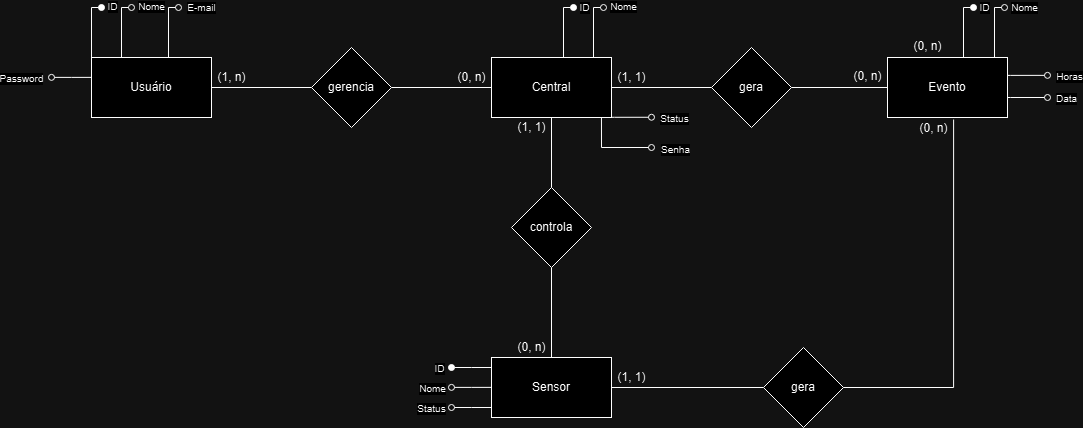

The diagram above was exported from draw.io. Its source (the exported page's mxGraphModel, read from the mxfile embedded in the PNG):
<mxGraphModel dx="2253" dy="781" grid="1" gridSize="10" guides="1" tooltips="1" connect="1" arrows="1" fold="1" page="1" pageScale="1" pageWidth="827" pageHeight="1169" math="0" shadow="0">
  <root>
    <mxCell id="0" />
    <mxCell id="1" parent="0" />
    <mxCell id="q-PzqGHwwpozmAIx6-fr-4" value="" style="edgeStyle=orthogonalEdgeStyle;rounded=0;orthogonalLoop=1;jettySize=auto;html=1;endArrow=none;endFill=0;" parent="1" source="q-PzqGHwwpozmAIx6-fr-1" target="q-PzqGHwwpozmAIx6-fr-3" edge="1">
      <mxGeometry relative="1" as="geometry" />
    </mxCell>
    <mxCell id="q-PzqGHwwpozmAIx6-fr-1" value="Usuário" style="rounded=0;whiteSpace=wrap;html=1;" parent="1" vertex="1">
      <mxGeometry x="-382" y="470" width="120" height="60" as="geometry" />
    </mxCell>
    <mxCell id="q-PzqGHwwpozmAIx6-fr-6" value="" style="edgeStyle=orthogonalEdgeStyle;rounded=0;orthogonalLoop=1;jettySize=auto;html=1;endArrow=none;endFill=0;" parent="1" source="q-PzqGHwwpozmAIx6-fr-3" target="q-PzqGHwwpozmAIx6-fr-5" edge="1">
      <mxGeometry relative="1" as="geometry" />
    </mxCell>
    <mxCell id="q-PzqGHwwpozmAIx6-fr-3" value="gerencia" style="rhombus;whiteSpace=wrap;html=1;rounded=0;" parent="1" vertex="1">
      <mxGeometry x="-162" y="460" width="80" height="80" as="geometry" />
    </mxCell>
    <mxCell id="q-PzqGHwwpozmAIx6-fr-27" value="" style="edgeStyle=orthogonalEdgeStyle;rounded=0;orthogonalLoop=1;jettySize=auto;html=1;endArrow=none;endFill=0;" parent="1" source="q-PzqGHwwpozmAIx6-fr-5" target="q-PzqGHwwpozmAIx6-fr-26" edge="1">
      <mxGeometry relative="1" as="geometry" />
    </mxCell>
    <mxCell id="33NLldlQSms9hMtKACKc-5" value="" style="edgeStyle=orthogonalEdgeStyle;rounded=0;orthogonalLoop=1;jettySize=auto;html=1;endArrow=none;endFill=0;" parent="1" source="q-PzqGHwwpozmAIx6-fr-5" target="33NLldlQSms9hMtKACKc-4" edge="1">
      <mxGeometry relative="1" as="geometry" />
    </mxCell>
    <mxCell id="q-PzqGHwwpozmAIx6-fr-5" value="Central" style="whiteSpace=wrap;html=1;rounded=0;" parent="1" vertex="1">
      <mxGeometry x="18" y="470" width="120" height="60" as="geometry" />
    </mxCell>
    <mxCell id="q-PzqGHwwpozmAIx6-fr-7" value="" style="endArrow=oval;html=1;rounded=0;edgeStyle=orthogonalEdgeStyle;endFill=1;" parent="1" edge="1">
      <mxGeometry width="50" height="50" relative="1" as="geometry">
        <mxPoint x="-382" y="470" as="sourcePoint" />
        <mxPoint x="-372" y="420" as="targetPoint" />
        <Array as="points">
          <mxPoint x="-382" y="420" />
          <mxPoint x="-372" y="420" />
        </Array>
      </mxGeometry>
    </mxCell>
    <mxCell id="q-PzqGHwwpozmAIx6-fr-8" value="ID" style="edgeLabel;html=1;align=center;verticalAlign=middle;resizable=0;points=[];fontSize=10;" parent="q-PzqGHwwpozmAIx6-fr-7" connectable="0" vertex="1">
      <mxGeometry x="1" y="1" relative="1" as="geometry">
        <mxPoint x="10" y="-1" as="offset" />
      </mxGeometry>
    </mxCell>
    <mxCell id="q-PzqGHwwpozmAIx6-fr-9" value="" style="endArrow=oval;html=1;rounded=0;edgeStyle=orthogonalEdgeStyle;endFill=1;" parent="1" edge="1">
      <mxGeometry width="50" height="50" relative="1" as="geometry">
        <mxPoint x="90" y="470" as="sourcePoint" />
        <mxPoint x="100" y="420" as="targetPoint" />
        <Array as="points">
          <mxPoint x="90" y="420" />
          <mxPoint x="100" y="420" />
        </Array>
      </mxGeometry>
    </mxCell>
    <mxCell id="q-PzqGHwwpozmAIx6-fr-10" value="ID" style="edgeLabel;html=1;align=center;verticalAlign=middle;resizable=0;points=[];fontSize=10;" parent="q-PzqGHwwpozmAIx6-fr-9" connectable="0" vertex="1">
      <mxGeometry x="1" y="1" relative="1" as="geometry">
        <mxPoint x="10" as="offset" />
      </mxGeometry>
    </mxCell>
    <mxCell id="q-PzqGHwwpozmAIx6-fr-11" value="(0, n)" style="text;html=1;align=center;verticalAlign=middle;resizable=1;points=[];autosize=1;strokeColor=none;fillColor=none;fontSize=12;fontFamily=Helvetica;fontColor=default;movable=1;rotatable=1;deletable=1;editable=1;locked=0;connectable=1;" parent="1" vertex="1">
      <mxGeometry x="-22" y="480" width="40" height="20" as="geometry" />
    </mxCell>
    <mxCell id="q-PzqGHwwpozmAIx6-fr-12" value="(1, n)" style="text;html=1;align=center;verticalAlign=middle;resizable=1;points=[];autosize=1;strokeColor=none;fillColor=none;fontSize=12;fontFamily=Helvetica;fontColor=default;movable=1;rotatable=1;deletable=1;editable=1;locked=0;connectable=1;" parent="1" vertex="1">
      <mxGeometry x="-262" y="480" width="40" height="20" as="geometry" />
    </mxCell>
    <mxCell id="q-PzqGHwwpozmAIx6-fr-20" value="" style="endArrow=oval;html=1;rounded=0;edgeStyle=orthogonalEdgeStyle;endFill=0;" parent="1" edge="1">
      <mxGeometry width="50" height="50" relative="1" as="geometry">
        <mxPoint x="-352" y="470" as="sourcePoint" />
        <mxPoint x="-342" y="420" as="targetPoint" />
        <Array as="points">
          <mxPoint x="-352" y="420" />
          <mxPoint x="-342" y="420" />
        </Array>
      </mxGeometry>
    </mxCell>
    <mxCell id="q-PzqGHwwpozmAIx6-fr-21" value="Nome" style="edgeLabel;html=1;align=center;verticalAlign=middle;resizable=0;points=[];fontSize=10;" parent="q-PzqGHwwpozmAIx6-fr-20" connectable="0" vertex="1">
      <mxGeometry x="1" y="1" relative="1" as="geometry">
        <mxPoint x="19" y="-1" as="offset" />
      </mxGeometry>
    </mxCell>
    <mxCell id="q-PzqGHwwpozmAIx6-fr-22" value="" style="endArrow=oval;html=1;rounded=0;edgeStyle=orthogonalEdgeStyle;endFill=0;" parent="1" edge="1">
      <mxGeometry width="50" height="50" relative="1" as="geometry">
        <mxPoint x="-305" y="470" as="sourcePoint" />
        <mxPoint x="-295" y="420" as="targetPoint" />
        <Array as="points">
          <mxPoint x="-305" y="420" />
          <mxPoint x="-295" y="420" />
        </Array>
      </mxGeometry>
    </mxCell>
    <mxCell id="q-PzqGHwwpozmAIx6-fr-23" value="E-mail" style="edgeLabel;html=1;align=center;verticalAlign=middle;resizable=0;points=[];fontSize=10;" parent="q-PzqGHwwpozmAIx6-fr-22" connectable="0" vertex="1">
      <mxGeometry x="1" y="1" relative="1" as="geometry">
        <mxPoint x="22" as="offset" />
      </mxGeometry>
    </mxCell>
    <mxCell id="q-PzqGHwwpozmAIx6-fr-29" value="" style="edgeStyle=orthogonalEdgeStyle;rounded=0;orthogonalLoop=1;jettySize=auto;html=1;endArrow=none;endFill=0;" parent="1" source="q-PzqGHwwpozmAIx6-fr-26" target="q-PzqGHwwpozmAIx6-fr-28" edge="1">
      <mxGeometry relative="1" as="geometry" />
    </mxCell>
    <mxCell id="q-PzqGHwwpozmAIx6-fr-26" value="controla" style="rhombus;whiteSpace=wrap;html=1;rounded=0;" parent="1" vertex="1">
      <mxGeometry x="38" y="600" width="80" height="80" as="geometry" />
    </mxCell>
    <mxCell id="33NLldlQSms9hMtKACKc-12" value="" style="edgeStyle=orthogonalEdgeStyle;rounded=0;orthogonalLoop=1;jettySize=auto;html=1;endArrow=none;endFill=0;" parent="1" source="q-PzqGHwwpozmAIx6-fr-28" target="33NLldlQSms9hMtKACKc-11" edge="1">
      <mxGeometry relative="1" as="geometry" />
    </mxCell>
    <mxCell id="q-PzqGHwwpozmAIx6-fr-28" value="Sensor" style="whiteSpace=wrap;html=1;rounded=0;" parent="1" vertex="1">
      <mxGeometry x="18" y="770" width="120" height="60" as="geometry" />
    </mxCell>
    <mxCell id="q-PzqGHwwpozmAIx6-fr-31" value="(0, n)" style="text;html=1;align=center;verticalAlign=middle;resizable=1;points=[];autosize=1;strokeColor=none;fillColor=none;fontSize=12;fontFamily=Helvetica;fontColor=default;movable=1;rotatable=1;deletable=1;editable=1;locked=0;connectable=1;" parent="1" vertex="1">
      <mxGeometry x="38" y="750" width="40" height="20" as="geometry" />
    </mxCell>
    <mxCell id="q-PzqGHwwpozmAIx6-fr-32" value="(1, 1)" style="text;html=1;align=center;verticalAlign=middle;resizable=1;points=[];autosize=1;strokeColor=none;fillColor=none;fontSize=12;fontFamily=Helvetica;fontColor=default;movable=1;rotatable=1;deletable=1;editable=1;locked=0;connectable=1;" parent="1" vertex="1">
      <mxGeometry x="38" y="530" width="40" height="20" as="geometry" />
    </mxCell>
    <mxCell id="q-PzqGHwwpozmAIx6-fr-33" value="ID" style="edgeLabel;html=1;align=center;verticalAlign=middle;resizable=0;points=[];fontSize=10;" parent="1" connectable="0" vertex="1">
      <mxGeometry x="-34.001420408163995" y="780" as="geometry" />
    </mxCell>
    <mxCell id="q-PzqGHwwpozmAIx6-fr-36" value="Nome" style="edgeLabel;html=1;align=center;verticalAlign=middle;resizable=0;points=[];fontSize=10;" parent="1" connectable="0" vertex="1">
      <mxGeometry x="-40.00000000000023" y="798" as="geometry">
        <mxPoint x="-2" y="2" as="offset" />
      </mxGeometry>
    </mxCell>
    <mxCell id="q-PzqGHwwpozmAIx6-fr-38" value="Status" style="edgeLabel;html=1;align=center;verticalAlign=middle;resizable=0;points=[];fontSize=10;" parent="1" connectable="0" vertex="1">
      <mxGeometry x="-41.00000000000023" y="818" as="geometry">
        <mxPoint x="-2" y="2" as="offset" />
      </mxGeometry>
    </mxCell>
    <mxCell id="q-PzqGHwwpozmAIx6-fr-49" style="edgeStyle=orthogonalEdgeStyle;rounded=0;orthogonalLoop=1;jettySize=auto;html=1;endArrow=oval;endFill=0;exitX=0.933;exitY=1;exitDx=0;exitDy=0;exitPerimeter=0;" parent="1" edge="1">
      <mxGeometry relative="1" as="geometry">
        <mxPoint x="178" y="560" as="targetPoint" />
        <mxPoint x="127.96000000000004" y="530" as="sourcePoint" />
        <Array as="points">
          <mxPoint x="128" y="560" />
        </Array>
      </mxGeometry>
    </mxCell>
    <mxCell id="q-PzqGHwwpozmAIx6-fr-50" style="edgeStyle=orthogonalEdgeStyle;rounded=0;orthogonalLoop=1;jettySize=auto;html=1;endArrow=oval;endFill=0;" parent="1" edge="1">
      <mxGeometry relative="1" as="geometry">
        <mxPoint x="178" y="529.78" as="targetPoint" />
        <mxPoint x="138" y="529.786711409396" as="sourcePoint" />
        <Array as="points">
          <mxPoint x="141" y="529.76" />
          <mxPoint x="141" y="529.76" />
        </Array>
      </mxGeometry>
    </mxCell>
    <mxCell id="q-PzqGHwwpozmAIx6-fr-51" value="Senha" style="edgeLabel;html=1;align=center;verticalAlign=middle;resizable=0;points=[];fontSize=10;" parent="1" connectable="0" vertex="1">
      <mxGeometry x="201.99999999999977" y="560" as="geometry">
        <mxPoint x="-1" y="1" as="offset" />
      </mxGeometry>
    </mxCell>
    <mxCell id="q-PzqGHwwpozmAIx6-fr-52" value="Status" style="edgeLabel;html=1;align=center;verticalAlign=middle;resizable=0;points=[];fontSize=10;" parent="1" connectable="0" vertex="1">
      <mxGeometry x="199.99999999999977" y="531" as="geometry">
        <mxPoint y="-1" as="offset" />
      </mxGeometry>
    </mxCell>
    <mxCell id="q-PzqGHwwpozmAIx6-fr-58" style="edgeStyle=orthogonalEdgeStyle;rounded=0;orthogonalLoop=1;jettySize=auto;html=1;endArrow=none;endFill=0;startArrow=oval;startFill=0;" parent="1" edge="1">
      <mxGeometry relative="1" as="geometry">
        <mxPoint x="-382" y="489.88" as="targetPoint" />
        <mxPoint x="-422" y="489.88671140939596" as="sourcePoint" />
        <Array as="points">
          <mxPoint x="-402" y="489.88" />
          <mxPoint x="-402" y="489.88" />
        </Array>
      </mxGeometry>
    </mxCell>
    <mxCell id="q-PzqGHwwpozmAIx6-fr-59" value="Password" style="edgeLabel;html=1;align=center;verticalAlign=middle;resizable=0;points=[];fontSize=10;" parent="1" connectable="0" vertex="1">
      <mxGeometry x="-450.0000000000002" y="488" as="geometry">
        <mxPoint x="-2" y="2" as="offset" />
      </mxGeometry>
    </mxCell>
    <mxCell id="33NLldlQSms9hMtKACKc-2" value="" style="endArrow=oval;html=1;rounded=0;edgeStyle=orthogonalEdgeStyle;endFill=0;" parent="1" edge="1">
      <mxGeometry width="50" height="50" relative="1" as="geometry">
        <mxPoint x="120" y="470" as="sourcePoint" />
        <mxPoint x="130" y="420" as="targetPoint" />
        <Array as="points">
          <mxPoint x="120" y="420" />
          <mxPoint x="130" y="420" />
        </Array>
      </mxGeometry>
    </mxCell>
    <mxCell id="33NLldlQSms9hMtKACKc-3" value="Nome" style="edgeLabel;html=1;align=center;verticalAlign=middle;resizable=0;points=[];fontSize=10;" parent="33NLldlQSms9hMtKACKc-2" connectable="0" vertex="1">
      <mxGeometry x="1" y="1" relative="1" as="geometry">
        <mxPoint x="19" y="-1" as="offset" />
      </mxGeometry>
    </mxCell>
    <mxCell id="33NLldlQSms9hMtKACKc-7" value="" style="edgeStyle=orthogonalEdgeStyle;rounded=0;orthogonalLoop=1;jettySize=auto;html=1;endArrow=none;endFill=0;" parent="1" source="33NLldlQSms9hMtKACKc-4" target="33NLldlQSms9hMtKACKc-6" edge="1">
      <mxGeometry relative="1" as="geometry" />
    </mxCell>
    <mxCell id="33NLldlQSms9hMtKACKc-4" value="gera" style="rhombus;whiteSpace=wrap;html=1;rounded=0;" parent="1" vertex="1">
      <mxGeometry x="238" y="460" width="80" height="80" as="geometry" />
    </mxCell>
    <mxCell id="33NLldlQSms9hMtKACKc-6" value="Evento" style="whiteSpace=wrap;html=1;rounded=0;" parent="1" vertex="1">
      <mxGeometry x="414" y="470" width="120" height="60" as="geometry" />
    </mxCell>
    <mxCell id="33NLldlQSms9hMtKACKc-8" style="edgeStyle=orthogonalEdgeStyle;rounded=0;orthogonalLoop=1;jettySize=auto;html=1;endArrow=none;endFill=0;startArrow=oval;startFill=1;" parent="1" edge="1">
      <mxGeometry relative="1" as="geometry">
        <mxPoint x="18" y="780" as="targetPoint" />
        <mxPoint x="-22" y="780.006711409396" as="sourcePoint" />
        <Array as="points">
          <mxPoint x="-2" y="780" />
          <mxPoint x="-2" y="780" />
        </Array>
      </mxGeometry>
    </mxCell>
    <mxCell id="33NLldlQSms9hMtKACKc-9" style="edgeStyle=orthogonalEdgeStyle;rounded=0;orthogonalLoop=1;jettySize=auto;html=1;endArrow=none;endFill=0;startArrow=oval;startFill=0;" parent="1" edge="1">
      <mxGeometry relative="1" as="geometry">
        <mxPoint x="18" y="799.89" as="targetPoint" />
        <mxPoint x="-22" y="799.896711409396" as="sourcePoint" />
        <Array as="points">
          <mxPoint x="-2" y="799.89" />
          <mxPoint x="-2" y="799.89" />
        </Array>
      </mxGeometry>
    </mxCell>
    <mxCell id="33NLldlQSms9hMtKACKc-10" style="edgeStyle=orthogonalEdgeStyle;rounded=0;orthogonalLoop=1;jettySize=auto;html=1;endArrow=none;endFill=0;startArrow=oval;startFill=0;" parent="1" edge="1">
      <mxGeometry relative="1" as="geometry">
        <mxPoint x="18" y="820" as="targetPoint" />
        <mxPoint x="-22" y="820.006711409396" as="sourcePoint" />
        <Array as="points">
          <mxPoint x="-2" y="820" />
          <mxPoint x="-2" y="820" />
        </Array>
      </mxGeometry>
    </mxCell>
    <mxCell id="33NLldlQSms9hMtKACKc-11" value="gera" style="rhombus;whiteSpace=wrap;html=1;rounded=0;" parent="1" vertex="1">
      <mxGeometry x="290" y="760" width="80" height="80" as="geometry" />
    </mxCell>
    <mxCell id="33NLldlQSms9hMtKACKc-13" style="edgeStyle=orthogonalEdgeStyle;rounded=0;orthogonalLoop=1;jettySize=auto;html=1;entryX=0.551;entryY=1.034;entryDx=0;entryDy=0;entryPerimeter=0;endArrow=none;endFill=0;" parent="1" source="33NLldlQSms9hMtKACKc-11" target="33NLldlQSms9hMtKACKc-6" edge="1">
      <mxGeometry relative="1" as="geometry" />
    </mxCell>
    <mxCell id="U4pyMS5tTDf2di8GSbt1-1" value="" style="endArrow=oval;html=1;rounded=0;edgeStyle=orthogonalEdgeStyle;endFill=1;" parent="1" edge="1">
      <mxGeometry width="50" height="50" relative="1" as="geometry">
        <mxPoint x="490" y="470" as="sourcePoint" />
        <mxPoint x="500" y="420" as="targetPoint" />
        <Array as="points">
          <mxPoint x="490" y="420" />
          <mxPoint x="500" y="420" />
        </Array>
      </mxGeometry>
    </mxCell>
    <mxCell id="U4pyMS5tTDf2di8GSbt1-2" value="ID" style="edgeLabel;html=1;align=center;verticalAlign=middle;resizable=0;points=[];fontSize=10;" parent="U4pyMS5tTDf2di8GSbt1-1" connectable="0" vertex="1">
      <mxGeometry x="1" y="1" relative="1" as="geometry">
        <mxPoint x="10" as="offset" />
      </mxGeometry>
    </mxCell>
    <mxCell id="U4pyMS5tTDf2di8GSbt1-3" value="" style="endArrow=oval;html=1;rounded=0;edgeStyle=orthogonalEdgeStyle;endFill=0;" parent="1" edge="1">
      <mxGeometry width="50" height="50" relative="1" as="geometry">
        <mxPoint x="521" y="470" as="sourcePoint" />
        <mxPoint x="531" y="420" as="targetPoint" />
        <Array as="points">
          <mxPoint x="521" y="420" />
          <mxPoint x="531" y="420" />
        </Array>
      </mxGeometry>
    </mxCell>
    <mxCell id="U4pyMS5tTDf2di8GSbt1-4" value="Nome" style="edgeLabel;html=1;align=center;verticalAlign=middle;resizable=0;points=[];fontSize=10;" parent="U4pyMS5tTDf2di8GSbt1-3" connectable="0" vertex="1">
      <mxGeometry x="1" y="1" relative="1" as="geometry">
        <mxPoint x="19" as="offset" />
      </mxGeometry>
    </mxCell>
    <mxCell id="U4pyMS5tTDf2di8GSbt1-5" style="edgeStyle=orthogonalEdgeStyle;rounded=0;orthogonalLoop=1;jettySize=auto;html=1;endArrow=oval;endFill=0;" parent="1" edge="1">
      <mxGeometry relative="1" as="geometry">
        <mxPoint x="574" y="487.87" as="targetPoint" />
        <mxPoint x="534" y="487.8767114093961" as="sourcePoint" />
        <Array as="points">
          <mxPoint x="537" y="487.85" />
          <mxPoint x="537" y="487.85" />
        </Array>
      </mxGeometry>
    </mxCell>
    <mxCell id="U4pyMS5tTDf2di8GSbt1-6" value="Horas" style="edgeLabel;html=1;align=center;verticalAlign=middle;resizable=0;points=[];fontSize=10;" parent="1" connectable="0" vertex="1">
      <mxGeometry x="594.9999999999998" y="488" as="geometry" />
    </mxCell>
    <mxCell id="U4pyMS5tTDf2di8GSbt1-7" style="edgeStyle=orthogonalEdgeStyle;rounded=0;orthogonalLoop=1;jettySize=auto;html=1;endArrow=oval;endFill=0;" parent="1" edge="1">
      <mxGeometry relative="1" as="geometry">
        <mxPoint x="574" y="510" as="targetPoint" />
        <mxPoint x="534" y="510.0067114093961" as="sourcePoint" />
        <Array as="points">
          <mxPoint x="537" y="509.98" />
          <mxPoint x="537" y="509.98" />
        </Array>
      </mxGeometry>
    </mxCell>
    <mxCell id="U4pyMS5tTDf2di8GSbt1-8" value="Data" style="edgeLabel;html=1;align=center;verticalAlign=middle;resizable=0;points=[];fontSize=10;" parent="1" connectable="0" vertex="1">
      <mxGeometry x="591.9999999999998" y="510" as="geometry" />
    </mxCell>
    <mxCell id="U4pyMS5tTDf2di8GSbt1-9" value="(0, n)" style="text;html=1;align=center;verticalAlign=middle;resizable=1;points=[];autosize=1;strokeColor=none;fillColor=none;fontSize=12;fontFamily=Helvetica;fontColor=default;movable=1;rotatable=1;deletable=1;editable=1;locked=0;connectable=1;" parent="1" vertex="1">
      <mxGeometry x="374" y="479" width="40" height="20" as="geometry" />
    </mxCell>
    <mxCell id="U4pyMS5tTDf2di8GSbt1-10" value="(1, 1)" style="text;html=1;align=center;verticalAlign=middle;resizable=1;points=[];autosize=1;strokeColor=none;fillColor=none;fontSize=12;fontFamily=Helvetica;fontColor=default;movable=1;rotatable=1;deletable=1;editable=1;locked=0;connectable=1;" parent="1" vertex="1">
      <mxGeometry x="133" y="475" width="50" height="30" as="geometry" />
    </mxCell>
    <mxCell id="U4pyMS5tTDf2di8GSbt1-11" value="(0, n)" style="text;html=1;align=center;verticalAlign=middle;resizable=1;points=[];autosize=1;strokeColor=none;fillColor=none;fontSize=12;fontFamily=Helvetica;fontColor=default;movable=1;rotatable=1;deletable=1;editable=1;locked=0;connectable=1;" parent="1" vertex="1">
      <mxGeometry x="440" y="531" width="40" height="20" as="geometry" />
    </mxCell>
    <mxCell id="U4pyMS5tTDf2di8GSbt1-12" value="(1, 1)" style="text;html=1;align=center;verticalAlign=middle;resizable=1;points=[];autosize=1;strokeColor=none;fillColor=none;fontSize=12;fontFamily=Helvetica;fontColor=default;movable=1;rotatable=1;deletable=1;editable=1;locked=0;connectable=1;" parent="1" vertex="1">
      <mxGeometry x="133" y="775" width="50" height="30" as="geometry" />
    </mxCell>
    <mxCell id="U4pyMS5tTDf2di8GSbt1-13" value="(0, n)" style="text;html=1;align=center;verticalAlign=middle;resizable=1;points=[];autosize=1;strokeColor=none;fillColor=none;fontSize=12;fontFamily=Helvetica;fontColor=default;movable=1;rotatable=1;deletable=1;editable=1;locked=0;connectable=1;" parent="1" vertex="1">
      <mxGeometry x="434" y="449" width="40" height="20" as="geometry" />
    </mxCell>
  </root>
</mxGraphModel>